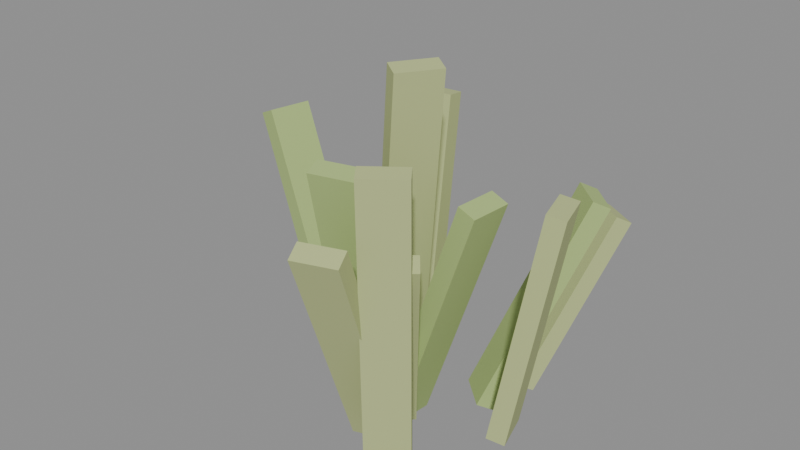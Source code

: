 # Source: grass.blend  (saved by Blender 5.2.45; exported with 4.5.12 LTS)
import bpy
from mathutils import Matrix  # noqa: F401  (used for matrix-valued properties, if any)

bpy.ops.wm.read_factory_settings(use_empty=True)
scene = bpy.context.scene
scene.name = 'Scene'

# ---- materials (node trees are filled in below, after node groups)
mat_leaf = bpy.data.materials.new('Leaf')
mat_leaf.diffuse_color = (0.42, 0.55, 0.2, 1.0)
mat_grass = bpy.data.materials.new('Grass')
mat_grass.diffuse_color = (0.5, 0.56, 0.25, 1.0)

# ---- material node trees
mat_leaf.use_nodes = True; mat_leaf.node_tree.nodes.clear()
_N = mat_leaf.node_tree.nodes; _L = mat_leaf.node_tree.links
n0 = _N.new('ShaderNodeOutputMaterial'); n0.name = 'Material Output'; n0.location = (0, 0)
n1 = _N.new('ShaderNodeBsdfPrincipled'); n1.name = 'Principled BSDF'; n1.location = (0, 0)
n1.inputs[2].default_value = 1.0
n1.inputs[10].default_value = 0.005
n2 = _N.new('ShaderNodeVertexColor'); n2.name = 'Color Attribute'; n2.location = (0, 0)
n2.layer_name = 'Col'
n3 = _N.new('ShaderNodeMix'); n3.name = 'Mix'; n3.location = (0, 0)
n3.data_type = 'RGBA'
n3.blend_type = 'MULTIPLY'
n3.inputs[0].default_value = 1.0
n3.inputs[6].default_value = (0.42, 0.55, 0.2, 1.0)
_L.new(n1.outputs[0], n0.inputs[0])
_L.new(n2.outputs[0], n3.inputs[7])
_L.new(n3.outputs[2], n1.inputs[0])
n0.is_active_output = True
mat_grass.use_nodes = True; mat_grass.node_tree.nodes.clear()
_N = mat_grass.node_tree.nodes; _L = mat_grass.node_tree.links
n0 = _N.new('ShaderNodeOutputMaterial'); n0.name = 'Material Output'; n0.location = (0, 0)
n1 = _N.new('ShaderNodeBsdfPrincipled'); n1.name = 'Principled BSDF'; n1.location = (0, 0)
n1.inputs[2].default_value = 1.0
n1.inputs[10].default_value = 0.005
n2 = _N.new('ShaderNodeVertexColor'); n2.name = 'Color Attribute'; n2.location = (0, 0)
n2.layer_name = 'Col'
n3 = _N.new('ShaderNodeMix'); n3.name = 'Mix'; n3.location = (0, 0)
n3.data_type = 'RGBA'
n3.blend_type = 'MULTIPLY'
n3.inputs[0].default_value = 1.0
n3.inputs[6].default_value = (0.5, 0.56, 0.25, 1.0)
_L.new(n1.outputs[0], n0.inputs[0])
_L.new(n2.outputs[0], n3.inputs[7])
_L.new(n3.outputs[2], n1.inputs[0])
n0.is_active_output = True

# ---- meshes
me_body_leaf = bpy.data.meshes.new('Body_Leaf')
me_body_leaf.from_pydata([(0.05364, 0.04099, -0.006683), (0.01605, 0.04389, 0.006683), (0.009116, -0.04584, 0.006683), (0.0467, -0.04874, -0.006683), (0.2399, 0.02659, 0.5201), (0.2023, 0.0295, 0.5335), (0.1953, -0.06023, 0.5335), (0.2329, -0.06314, 0.5201), (-0.1499, -0.01199, -0.008438), (-0.1146, -0.02005, 0.008438), (-0.09456, 0.0677, 0.008438), (-0.1299, 0.07576, -0.008438), (-0.393, 0.0434, 0.5272), (-0.3576, 0.03534, 0.5441), (-0.3376, 0.1231, 0.5441), (-0.373, 0.1311, 0.5272), (0.06337, -0.06652, -0.005034), (0.05382, -0.029, 0.005034), (-0.0334, -0.0512, 0.005034), (-0.02385, -0.08872, -0.005034), (0.1027, -0.2211, 0.6082), (0.09315, -0.1836, 0.6182), (0.005936, -0.2058, 0.6182), (0.01548, -0.2433, 0.6082), (0.1026, 0.178, -0.008462), (0.07804, 0.1513, 0.008462), (0.1443, 0.09039, 0.008462), (0.1688, 0.1171, -0.008462), (0.2443, 0.3321, 0.4398), (0.2197, 0.3054, 0.4567), (0.286, 0.2444, 0.4567), (0.3105, 0.2711, 0.4398)], [], [(0, 3, 2, 1), (4, 5, 6, 7), (0, 1, 5, 4), (1, 2, 6, 5), (2, 3, 7, 6), (3, 0, 4, 7), (8, 11, 10, 9), (12, 13, 14, 15), (8, 9, 13, 12), (9, 10, 14, 13), (10, 11, 15, 14), (11, 8, 12, 15), (16, 19, 18, 17), (20, 21, 22, 23), (16, 17, 21, 20), (17, 18, 22, 21), (18, 19, 23, 22), (19, 16, 20, 23), (24, 27, 26, 25), (28, 29, 30, 31), (24, 25, 29, 28), (25, 26, 30, 29), (26, 27, 31, 30), (27, 24, 28, 31)])
_uv = me_body_leaf.uv_layers.new(name='UVMap')
_uv.uv.foreach_set('vector', [-0.05364, 0.04099, -0.0467, -0.04874, -0.009116, -0.04584, -0.01605, 0.04389, 0.2399, 0.02659, 0.2023, 0.0295, 0.1953, -0.06023, 0.2329, -0.06314, 0.05364, -0.006683, 0.01605, 0.006683, 0.2023, 0.5335, 0.2399, 0.5201, 0.04389, 0.006683, -0.04584, 0.006683, -0.06023, 0.5335, 0.0295, 0.5335, -0.009116, 0.006683, -0.0467, -0.006683, -0.2329, 0.5201, -0.1953, 0.5335, 0.04874, -0.006683, -0.04099, -0.006683, -0.02659, 0.5201, 0.06314, 0.5201, 0.1499, -0.01199, 0.1299, 0.07576, 0.09456, 0.0677, 0.1146, -0.02005, -0.393, 0.0434, -0.3576, 0.03534, -0.3376, 0.1231, -0.373, 0.1311, 0.1499, -0.008438, 0.1146, 0.008438, 0.3576, 0.5441, 0.393, 0.5272, 0.02005, 0.008438, -0.0677, 0.008438, -0.1231, 0.5441, -0.03534, 0.5441, -0.09456, 0.008438, -0.1299, -0.008438, -0.373, 0.5272, -0.3376, 0.5441, 0.07576, -0.008438, -0.01199, -0.008438, 0.0434, 0.5272, 0.1311, 0.5272, -0.06337, -0.06652, 0.02385, -0.08872, 0.0334, -0.0512, -0.05382, -0.029, 0.1027, -0.2211, 0.09315, -0.1836, 0.005936, -0.2058, 0.01548, -0.2433, 0.06652, -0.005034, 0.029, 0.005034, 0.1836, 0.6182, 0.2211, 0.6082, 0.05382, 0.005034, -0.0334, 0.005034, 0.005936, 0.6182, 0.09315, 0.6182, -0.0512, 0.005034, -0.08872, -0.005034, -0.2433, 0.6082, -0.2058, 0.6182, 0.02385, -0.005034, -0.06337, -0.005034, -0.1027, 0.6082, -0.01548, 0.6082, -0.1026, 0.178, -0.1688, 0.1171, -0.1443, 0.09039, -0.07804, 0.1513, 0.2443, 0.3321, 0.2197, 0.3054, 0.286, 0.2444, 0.3105, 0.2711, 0.178, -0.008462, 0.1513, 0.008462, 0.3054, 0.4567, 0.3321, 0.4398, -0.07804, 0.008462, -0.1443, 0.008462, -0.286, 0.4567, -0.2197, 0.4567, -0.09039, 0.008462, -0.1171, -0.008462, -0.2711, 0.4398, -0.2444, 0.4567, 0.1688, -0.008462, 0.1026, -0.008462, 0.2443, 0.4398, 0.3105, 0.4398])
_ca = me_body_leaf.color_attributes.new('Col', 'BYTE_COLOR', 'CORNER')
_ca.data.foreach_set('color', [1.0, 1.0, 1.0, 1.0, 1.0, 1.0, 1.0, 1.0, 1.0, 1.0, 1.0, 1.0, 1.0, 1.0, 1.0, 1.0, 1.0, 1.0, 1.0, 1.0, 1.0, 1.0, 1.0, 1.0, 1.0, 1.0, 1.0, 1.0, 1.0, 1.0, 1.0, 1.0, 1.0, 1.0, 1.0, 1.0, 1.0, 1.0, 1.0, 1.0, 1.0, 1.0, 1.0, 1.0, 1.0, 1.0, 1.0, 1.0, 1.0, 1.0, 1.0, 1.0, 1.0, 1.0, 1.0, 1.0, 1.0, 1.0, 1.0, 1.0, 1.0, 1.0, 1.0, 1.0, 1.0, 1.0, 1.0, 1.0, 1.0, 1.0, 1.0, 1.0, 1.0, 1.0, 1.0, 1.0, 1.0, 1.0, 1.0, 1.0, 1.0, 1.0, 1.0, 1.0, 1.0, 1.0, 1.0, 1.0, 1.0, 1.0, 1.0, 1.0, 1.0, 1.0, 1.0, 1.0, 1.0, 1.0, 1.0, 1.0, 1.0, 1.0, 1.0, 1.0, 1.0, 1.0, 1.0, 1.0, 1.0, 1.0, 1.0, 1.0, 1.0, 1.0, 1.0, 1.0, 1.0, 1.0, 1.0, 1.0, 1.0, 1.0, 1.0, 1.0, 1.0, 1.0, 1.0, 1.0, 1.0, 1.0, 1.0, 1.0, 1.0, 1.0, 1.0, 1.0, 1.0, 1.0, 1.0, 1.0, 1.0, 1.0, 1.0, 1.0, 1.0, 1.0, 1.0, 1.0, 1.0, 1.0, 1.0, 1.0, 1.0, 1.0, 1.0, 1.0, 1.0, 1.0, 1.0, 1.0, 1.0, 1.0, 1.0, 1.0, 1.0, 1.0, 1.0, 1.0, 1.0, 1.0, 1.0, 1.0, 1.0, 1.0, 1.0, 1.0, 1.0, 1.0, 1.0, 1.0, 1.0, 1.0, 1.0, 1.0, 1.0, 1.0, 1.0, 1.0, 1.0, 1.0, 1.0, 1.0, 1.0, 1.0, 1.0, 1.0, 1.0, 1.0, 1.0, 1.0, 1.0, 1.0, 1.0, 1.0, 1.0, 1.0, 1.0, 1.0, 1.0, 1.0, 1.0, 1.0, 1.0, 1.0, 1.0, 1.0, 1.0, 1.0, 1.0, 1.0, 1.0, 1.0, 1.0, 1.0, 1.0, 1.0, 1.0, 1.0, 1.0, 1.0, 1.0, 1.0, 1.0, 1.0, 1.0, 1.0, 1.0, 1.0, 1.0, 1.0, 1.0, 1.0, 1.0, 1.0, 1.0, 1.0, 1.0, 1.0, 1.0, 1.0, 1.0, 1.0, 1.0, 1.0, 1.0, 1.0, 1.0, 1.0, 1.0, 1.0, 1.0, 1.0, 1.0, 1.0, 1.0, 1.0, 1.0, 1.0, 1.0, 1.0, 1.0, 1.0, 1.0, 1.0, 1.0, 1.0, 1.0, 1.0, 1.0, 1.0, 1.0, 1.0, 1.0, 1.0, 1.0, 1.0, 1.0, 1.0, 1.0, 1.0, 1.0, 1.0, 1.0, 1.0, 1.0, 1.0, 1.0, 1.0, 1.0, 1.0, 1.0, 1.0, 1.0, 1.0, 1.0, 1.0, 1.0, 1.0, 1.0, 1.0, 1.0, 1.0, 1.0, 1.0, 1.0, 1.0, 1.0, 1.0, 1.0, 1.0, 1.0, 1.0, 1.0, 1.0, 1.0, 1.0, 1.0, 1.0, 1.0, 1.0, 1.0, 1.0, 1.0, 1.0, 1.0, 1.0, 1.0, 1.0, 1.0, 1.0, 1.0, 1.0, 1.0, 1.0, 1.0, 1.0, 1.0, 1.0, 1.0, 1.0, 1.0, 1.0, 1.0, 1.0, 1.0, 1.0, 1.0, 1.0, 1.0, 1.0, 1.0, 1.0, 1.0, 1.0, 1.0, 1.0, 1.0, 1.0, 1.0, 1.0, 1.0, 1.0, 1.0, 1.0, 1.0, 1.0, 1.0, 1.0, 1.0, 1.0, 1.0, 1.0, 1.0, 1.0])
me_body_leaf.materials.append(mat_leaf)
me_body_leaf.update()
me_body_grass = bpy.data.meshes.new('Body_Grass')
me_body_grass.from_pydata([(0.06647, -0.009115, -0.008109), (0.04293, 0.01887, 0.008109), (-0.02594, -0.03907, 0.008109), (-0.002399, -0.06705, -0.008109), (0.1962, -0.1633, 0.4462), (0.1727, -0.1353, 0.4624), (0.1038, -0.1933, 0.4624), (0.1273, -0.2213, 0.4462), (0.1725, -0.1546, -0.00237), (0.1487, -0.1228, 0.00237), (0.07672, -0.1769, 0.00237), (0.1006, -0.2087, -0.00237), (0.219, -0.2164, 0.6456), (0.1951, -0.1846, 0.6503), (0.1232, -0.2387, 0.6503), (0.147, -0.2705, 0.6456), (0.04605, 0.02348, -0.003332), (0.01316, 0.04526, 0.003332), (-0.03654, -0.02978, 0.003332), (-0.003655, -0.05156, -0.003332), (0.1549, -0.04864, 0.7696), (0.122, -0.02686, 0.7762), (0.07233, -0.1019, 0.7762), (0.1052, -0.1237, 0.7696), (0.07783, -0.09055, -0.008488), (0.06631, -0.05621, 0.008488), (-0.01901, -0.08483, 0.008488), (-0.007497, -0.1192, -0.008488), (0.1545, -0.3191, 0.5057), (0.143, -0.2847, 0.5227), (0.05763, -0.3133, 0.5227), (0.06914, -0.3477, 0.5057), (0.231, 0.1161, -0.003505), (0.1932, 0.1048, 0.003505), (0.219, 0.01854, 0.003505), (0.2567, 0.02982, -0.003505), (0.3179, 0.1421, 0.5065), (0.2802, 0.1308, 0.5135), (0.306, 0.04455, 0.5135), (0.3437, 0.05584, 0.5065), (0.1136, 0.2754, -0.009527), (0.09546, 0.2453, 0.009527), (0.1725, 0.1988, 0.009527), (0.1907, 0.2289, -0.009527), (0.2154, 0.4441, 0.3541), (0.1972, 0.414, 0.3732), (0.2743, 0.3675, 0.3732), (0.2925, 0.3976, 0.3541), (-0.054, 0.06777, -0.002908), (-0.049, 0.02851, 0.002908), (0.04028, 0.03989, 0.002908), (0.03527, 0.07915, -0.002908), (-0.06587, 0.1609, 0.6355), (-0.06087, 0.1216, 0.6413), (0.02841, 0.133, 0.6413), (0.02341, 0.1722, 0.6355)], [], [(0, 3, 2, 1), (4, 5, 6, 7), (0, 1, 5, 4), (1, 2, 6, 5), (2, 3, 7, 6), (3, 0, 4, 7), (8, 11, 10, 9), (12, 13, 14, 15), (8, 9, 13, 12), (9, 10, 14, 13), (10, 11, 15, 14), (11, 8, 12, 15), (16, 19, 18, 17), (20, 21, 22, 23), (16, 17, 21, 20), (17, 18, 22, 21), (18, 19, 23, 22), (19, 16, 20, 23), (24, 27, 26, 25), (28, 29, 30, 31), (24, 25, 29, 28), (25, 26, 30, 29), (26, 27, 31, 30), (27, 24, 28, 31), (32, 35, 34, 33), (36, 37, 38, 39), (32, 33, 37, 36), (33, 34, 38, 37), (34, 35, 39, 38), (35, 32, 36, 39), (40, 43, 42, 41), (44, 45, 46, 47), (40, 41, 45, 44), (41, 42, 46, 45), (42, 43, 47, 46), (43, 40, 44, 47), (48, 51, 50, 49), (52, 53, 54, 55), (48, 49, 53, 52), (49, 50, 54, 53), (50, 51, 55, 54), (51, 48, 52, 55)])
_uv = me_body_grass.uv_layers.new(name='UVMap')
_uv.uv.foreach_set('vector', [-0.06647, -0.009115, 0.002399, -0.06705, 0.02594, -0.03907, -0.04293, 0.01887, 0.1962, -0.1633, 0.1727, -0.1353, 0.1038, -0.1933, 0.1273, -0.2213, 0.009115, -0.008109, -0.01887, 0.008109, 0.1353, 0.4624, 0.1633, 0.4462, 0.04293, 0.008109, -0.02594, 0.008109, 0.1038, 0.4624, 0.1727, 0.4624, -0.03907, 0.008109, -0.06705, -0.008109, -0.2213, 0.4462, -0.1933, 0.4624, 0.002399, -0.008109, -0.06647, -0.008109, -0.1962, 0.4462, -0.1273, 0.4462, -0.1725, -0.1546, -0.1006, -0.2087, -0.07672, -0.1769, -0.1487, -0.1228, 0.219, -0.2164, 0.1951, -0.1846, 0.1232, -0.2387, 0.147, -0.2705, 0.1546, -0.00237, 0.1228, 0.00237, 0.1846, 0.6503, 0.2164, 0.6456, 0.1487, 0.00237, 0.07672, 0.00237, 0.1232, 0.6503, 0.1951, 0.6503, -0.1769, 0.00237, -0.2087, -0.00237, -0.2705, 0.6456, -0.2387, 0.6503, -0.1006, -0.00237, -0.1725, -0.00237, -0.219, 0.6456, -0.147, 0.6456, -0.04605, 0.02348, 0.003655, -0.05156, 0.03654, -0.02978, -0.01316, 0.04526, 0.1549, -0.04864, 0.122, -0.02686, 0.07233, -0.1019, 0.1052, -0.1237, 0.04605, -0.003332, 0.01316, 0.003332, 0.122, 0.7762, 0.1549, 0.7696, 0.04526, 0.003332, -0.02978, 0.003332, -0.1019, 0.7762, -0.02686, 0.7762, 0.03654, 0.003332, 0.003655, -0.003332, -0.1052, 0.7696, -0.07233, 0.7762, 0.05156, -0.003332, -0.02348, -0.003332, 0.04864, 0.7696, 0.1237, 0.7696, -0.07783, -0.09055, 0.007497, -0.1192, 0.01901, -0.08483, -0.06631, -0.05621, 0.1545, -0.3191, 0.143, -0.2847, 0.05763, -0.3133, 0.06914, -0.3477, 0.09055, -0.008488, 0.05621, 0.008488, 0.2847, 0.5227, 0.3191, 0.5057, 0.06631, 0.008488, -0.01901, 0.008488, 0.05763, 0.5227, 0.143, 0.5227, -0.08483, 0.008488, -0.1192, -0.008488, -0.3477, 0.5057, -0.3133, 0.5227, 0.007497, -0.008488, -0.07783, -0.008488, -0.1545, 0.5057, -0.06914, 0.5057, -0.231, 0.1161, -0.2567, 0.02982, -0.219, 0.01854, -0.1932, 0.1048, 0.3179, 0.1421, 0.2802, 0.1308, 0.306, 0.04455, 0.3437, 0.05584, 0.231, -0.003505, 0.1932, 0.003505, 0.2802, 0.5135, 0.3179, 0.5065, 0.1048, 0.003505, 0.01854, 0.003505, 0.04455, 0.5135, 0.1308, 0.5135, -0.219, 0.003505, -0.2567, -0.003505, -0.3437, 0.5065, -0.306, 0.5135, -0.02982, -0.003505, -0.1161, -0.003505, -0.1421, 0.5065, -0.05584, 0.5065, -0.1136, 0.2754, -0.1907, 0.2289, -0.1725, 0.1988, -0.09546, 0.2453, 0.2154, 0.4441, 0.1972, 0.414, 0.2743, 0.3675, 0.2925, 0.3976, 0.2754, -0.009527, 0.2453, 0.009527, 0.414, 0.3732, 0.4441, 0.3541, -0.09546, 0.009527, -0.1725, 0.009527, -0.2743, 0.3732, -0.1972, 0.3732, -0.1988, 0.009527, -0.2289, -0.009527, -0.3976, 0.3541, -0.3675, 0.3732, 0.1907, -0.009527, 0.1136, -0.009527, 0.2154, 0.3541, 0.2925, 0.3541, 0.054, 0.06777, -0.03527, 0.07915, -0.04028, 0.03989, 0.049, 0.02851, -0.06587, 0.1609, -0.06087, 0.1216, 0.02841, 0.133, 0.02341, 0.1722, 0.06777, -0.002908, 0.02851, 0.002908, 0.1216, 0.6413, 0.1609, 0.6355, 0.049, 0.002908, -0.04028, 0.002908, -0.02841, 0.6413, 0.06087, 0.6413, -0.03989, 0.002908, -0.07915, -0.002908, -0.1722, 0.6355, -0.133, 0.6413, 0.03527, -0.002908, -0.054, -0.002908, -0.06587, 0.6355, 0.02341, 0.6355])
_ca = me_body_grass.color_attributes.new('Col', 'BYTE_COLOR', 'CORNER')
_ca.data.foreach_set('color', [1.0, 1.0, 1.0, 1.0, 1.0, 1.0, 1.0, 1.0, 1.0, 1.0, 1.0, 1.0, 1.0, 1.0, 1.0, 1.0, 1.0, 1.0, 1.0, 1.0, 1.0, 1.0, 1.0, 1.0, 1.0, 1.0, 1.0, 1.0, 1.0, 1.0, 1.0, 1.0, 1.0, 1.0, 1.0, 1.0, 1.0, 1.0, 1.0, 1.0, 1.0, 1.0, 1.0, 1.0, 1.0, 1.0, 1.0, 1.0, 1.0, 1.0, 1.0, 1.0, 1.0, 1.0, 1.0, 1.0, 1.0, 1.0, 1.0, 1.0, 1.0, 1.0, 1.0, 1.0, 1.0, 1.0, 1.0, 1.0, 1.0, 1.0, 1.0, 1.0, 1.0, 1.0, 1.0, 1.0, 1.0, 1.0, 1.0, 1.0, 1.0, 1.0, 1.0, 1.0, 1.0, 1.0, 1.0, 1.0, 1.0, 1.0, 1.0, 1.0, 1.0, 1.0, 1.0, 1.0, 1.0, 1.0, 1.0, 1.0, 1.0, 1.0, 1.0, 1.0, 1.0, 1.0, 1.0, 1.0, 1.0, 1.0, 1.0, 1.0, 1.0, 1.0, 1.0, 1.0, 1.0, 1.0, 1.0, 1.0, 1.0, 1.0, 1.0, 1.0, 1.0, 1.0, 1.0, 1.0, 1.0, 1.0, 1.0, 1.0, 1.0, 1.0, 1.0, 1.0, 1.0, 1.0, 1.0, 1.0, 1.0, 1.0, 1.0, 1.0, 1.0, 1.0, 1.0, 1.0, 1.0, 1.0, 1.0, 1.0, 1.0, 1.0, 1.0, 1.0, 1.0, 1.0, 1.0, 1.0, 1.0, 1.0, 1.0, 1.0, 1.0, 1.0, 1.0, 1.0, 1.0, 1.0, 1.0, 1.0, 1.0, 1.0, 1.0, 1.0, 1.0, 1.0, 1.0, 1.0, 1.0, 1.0, 1.0, 1.0, 1.0, 1.0, 1.0, 1.0, 1.0, 1.0, 1.0, 1.0, 1.0, 1.0, 1.0, 1.0, 1.0, 1.0, 1.0, 1.0, 1.0, 1.0, 1.0, 1.0, 1.0, 1.0, 1.0, 1.0, 1.0, 1.0, 1.0, 1.0, 1.0, 1.0, 1.0, 1.0, 1.0, 1.0, 1.0, 1.0, 1.0, 1.0, 1.0, 1.0, 1.0, 1.0, 1.0, 1.0, 1.0, 1.0, 1.0, 1.0, 1.0, 1.0, 1.0, 1.0, 1.0, 1.0, 1.0, 1.0, 1.0, 1.0, 1.0, 1.0, 1.0, 1.0, 1.0, 1.0, 1.0, 1.0, 1.0, 1.0, 1.0, 1.0, 1.0, 1.0, 1.0, 1.0, 1.0, 1.0, 1.0, 1.0, 1.0, 1.0, 1.0, 1.0, 1.0, 1.0, 1.0, 1.0, 1.0, 1.0, 1.0, 1.0, 1.0, 1.0, 1.0, 1.0, 1.0, 1.0, 1.0, 1.0, 1.0, 1.0, 1.0, 1.0, 1.0, 1.0, 1.0, 1.0, 1.0, 1.0, 1.0, 1.0, 1.0, 1.0, 1.0, 1.0, 1.0, 1.0, 1.0, 1.0, 1.0, 1.0, 1.0, 1.0, 1.0, 1.0, 1.0, 1.0, 1.0, 1.0, 1.0, 1.0, 1.0, 1.0, 1.0, 1.0, 1.0, 1.0, 1.0, 1.0, 1.0, 1.0, 1.0, 1.0, 1.0, 1.0, 1.0, 1.0, 1.0, 1.0, 1.0, 1.0, 1.0, 1.0, 1.0, 1.0, 1.0, 1.0, 1.0, 1.0, 1.0, 1.0, 1.0, 1.0, 1.0, 1.0, 1.0, 1.0, 1.0, 1.0, 1.0, 1.0, 1.0, 1.0, 1.0, 1.0, 1.0, 1.0, 1.0, 1.0, 1.0, 1.0, 1.0, 1.0, 1.0, 1.0, 1.0, 1.0, 1.0, 1.0, 1.0, 1.0, 1.0, 1.0, 1.0, 1.0, 1.0, 1.0, 1.0, 1.0, 1.0, 1.0, 1.0, 1.0, 1.0, 1.0, 1.0, 1.0, 1.0, 1.0, 1.0, 1.0, 1.0, 1.0, 1.0, 1.0, 1.0, 1.0, 1.0, 1.0, 1.0, 1.0, 1.0, 1.0, 1.0, 1.0, 1.0, 1.0, 1.0, 1.0, 1.0, 1.0, 1.0, 1.0, 1.0, 1.0, 1.0, 1.0, 1.0, 1.0, 1.0, 1.0, 1.0, 1.0, 1.0, 1.0, 1.0, 1.0, 1.0, 1.0, 1.0, 1.0, 1.0, 1.0, 1.0, 1.0, 1.0, 1.0, 1.0, 1.0, 1.0, 1.0, 1.0, 1.0, 1.0, 1.0, 1.0, 1.0, 1.0, 1.0, 1.0, 1.0, 1.0, 1.0, 1.0, 1.0, 1.0, 1.0, 1.0, 1.0, 1.0, 1.0, 1.0, 1.0, 1.0, 1.0, 1.0, 1.0, 1.0, 1.0, 1.0, 1.0, 1.0, 1.0, 1.0, 1.0, 1.0, 1.0, 1.0, 1.0, 1.0, 1.0, 1.0, 1.0, 1.0, 1.0, 1.0, 1.0, 1.0, 1.0, 1.0, 1.0, 1.0, 1.0, 1.0, 1.0, 1.0, 1.0, 1.0, 1.0, 1.0, 1.0, 1.0, 1.0, 1.0, 1.0, 1.0, 1.0, 1.0, 1.0, 1.0, 1.0, 1.0, 1.0, 1.0, 1.0, 1.0, 1.0, 1.0, 1.0, 1.0, 1.0, 1.0, 1.0, 1.0, 1.0, 1.0, 1.0, 1.0, 1.0, 1.0, 1.0, 1.0, 1.0, 1.0, 1.0, 1.0, 1.0, 1.0, 1.0, 1.0, 1.0, 1.0, 1.0, 1.0, 1.0, 1.0, 1.0, 1.0, 1.0, 1.0, 1.0, 1.0, 1.0, 1.0, 1.0, 1.0, 1.0, 1.0, 1.0, 1.0, 1.0, 1.0, 1.0, 1.0, 1.0, 1.0, 1.0, 1.0, 1.0, 1.0, 1.0, 1.0, 1.0, 1.0, 1.0, 1.0, 1.0, 1.0, 1.0, 1.0, 1.0, 1.0, 1.0, 1.0, 1.0, 1.0, 1.0, 1.0, 1.0, 1.0, 1.0, 1.0, 1.0, 1.0, 1.0, 1.0, 1.0, 1.0, 1.0, 1.0, 1.0, 1.0, 1.0, 1.0, 1.0, 1.0, 1.0, 1.0, 1.0, 1.0, 1.0, 1.0, 1.0, 1.0, 1.0, 1.0, 1.0, 1.0, 1.0, 1.0, 1.0, 1.0, 1.0, 1.0, 1.0, 1.0, 1.0, 1.0, 1.0, 1.0, 1.0, 1.0, 1.0, 1.0, 1.0, 1.0, 1.0, 1.0, 1.0, 1.0, 1.0, 1.0, 1.0, 1.0, 1.0, 1.0, 1.0, 1.0, 1.0, 1.0, 1.0, 1.0, 1.0, 1.0, 1.0, 1.0, 1.0, 1.0, 1.0, 1.0, 1.0, 1.0, 1.0, 1.0, 1.0, 1.0, 1.0, 1.0, 1.0])
me_body_grass.materials.append(mat_grass)
me_body_grass.update()

# ---- objects
ob_qd_grass = bpy.data.objects.new('QD_grass', None)
ob_body = bpy.data.objects.new('Body', None)
ob_body_leaf = bpy.data.objects.new('Body_Leaf', me_body_leaf)
ob_body_grass = bpy.data.objects.new('Body_Grass', me_body_grass)

# ---- transforms, parenting, visibility, modifiers, constraints
ob_qd_grass.location = (0.0, 0.0, 0.0)
ob_qd_grass.empty_display_size = 0.2
ob_body.parent = ob_qd_grass
ob_body.location = (0.0, 0.0, 0.0)
ob_body.empty_display_size = 0.05
ob_body_leaf.parent = ob_body
ob_body_leaf.location = (0.0, 0.0, 0.0)
ob_body_grass.parent = ob_body
ob_body_grass.location = (0.0, 0.0, 0.0)

# ---- collection membership
scene.collection.objects.link(ob_qd_grass)
scene.collection.objects.link(ob_body)
scene.collection.objects.link(ob_body_leaf)
scene.collection.objects.link(ob_body_grass)

# ---- scene / render settings (as saved in the file)
scene.frame_start = 1; scene.frame_end = 250; scene.frame_set(1)
scene.render.engine = 'BLENDER_EEVEE_NEXT'
scene.render.fps = 30
scene.render.bake_bias = 0.0
scene.render.bake_samples = 0
scene.render.compositor_device = 'GPU'
scene.eevee.use_volume_custom_range = False
scene.eevee.fast_gi_thickness_near = 0.1
scene.eevee.fast_gi_thickness_far = 0.0
scene.eevee.ray_tracing_options.screen_trace_thickness = 0.1
bpy.context.view_layer.update()

# ---- added for rendering (the .blend has no active camera and no usable light): camera, sun + grey world if the file has none
cam_auto = bpy.data.cameras.new('AutoCamera')
cam_auto.lens = 50.0
cam_auto.sensor_width = 36.0
cam_auto.clip_end = 1000.0
ob_auto_camera = bpy.data.objects.new('AutoCamera', cam_auto)
scene.collection.objects.link(ob_auto_camera)
ob_auto_camera.location = (1.2122, -1.43598, 1.37281)
ob_auto_camera.rotation_euler = (1.09748, -7.21219e-08, 0.694738)
scene.camera = ob_auto_camera
light_auto_sun = bpy.data.lights.new('AutoSun', 'SUN')
light_auto_sun.energy = 3.0
light_auto_sun.angle = 0.0523599
ob_auto_sun = bpy.data.objects.new('AutoSun', light_auto_sun)
scene.collection.objects.link(ob_auto_sun)
ob_auto_sun.rotation_euler = (0.872665, 0.174533, 0.523599)
if scene.world is None:
    world_auto = bpy.data.worlds.new('AutoWorld')
    world_auto.color = (0.3, 0.3, 0.3)
    scene.world = world_auto
bpy.context.view_layer.update()
